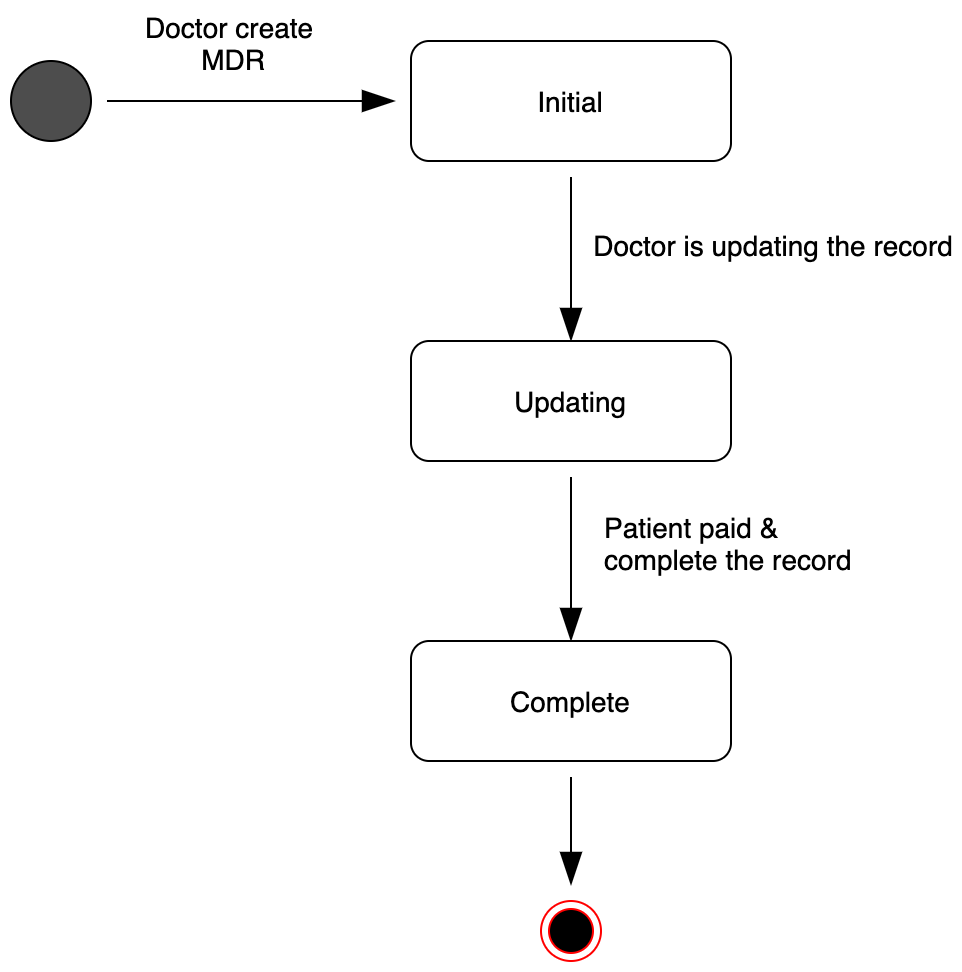

The diagram above was exported from draw.io. Its source (the exported page's mxGraphModel, read from the mxfile embedded in the PNG):
<mxGraphModel dx="1019" dy="1016" grid="1" gridSize="10" guides="1" tooltips="1" connect="1" arrows="1" fold="1" page="1" pageScale="1" pageWidth="1169" pageHeight="827" math="0" shadow="0">
  <root>
    <mxCell id="p2yWjJf-ua61UCx1Wn43-0" />
    <mxCell id="p2yWjJf-ua61UCx1Wn43-1" parent="p2yWjJf-ua61UCx1Wn43-0" />
    <mxCell id="VQMHaRDQKfFlgsFp4FKv-0" value="" style="ellipse;html=1;shape=endState;fillColor=#000000;strokeColor=#ff0000;hachureGap=4;pointerEvents=0;fontSize=14;" parent="p2yWjJf-ua61UCx1Wn43-1" vertex="1">
      <mxGeometry x="425" y="540" width="30" height="30" as="geometry" />
    </mxCell>
    <mxCell id="TVVp89n1U2sJJ32fWrFn-4" style="edgeStyle=none;curved=1;rounded=0;orthogonalLoop=1;jettySize=auto;html=1;entryX=0.5;entryY=0;entryDx=0;entryDy=0;fontSize=14;endArrow=blockThin;endFill=1;startSize=14;endSize=14;sourcePerimeterSpacing=8;targetPerimeterSpacing=8;" parent="p2yWjJf-ua61UCx1Wn43-1" source="VQMHaRDQKfFlgsFp4FKv-1" target="TVVp89n1U2sJJ32fWrFn-3" edge="1">
      <mxGeometry relative="1" as="geometry" />
    </mxCell>
    <mxCell id="TVVp89n1U2sJJ32fWrFn-5" value="Doctor is updating the record" style="edgeLabel;html=1;align=center;verticalAlign=middle;resizable=0;points=[];fontSize=14;" parent="TVVp89n1U2sJJ32fWrFn-4" vertex="1" connectable="0">
      <mxGeometry x="-0.1951" y="-1" relative="1" as="geometry">
        <mxPoint x="101" as="offset" />
      </mxGeometry>
    </mxCell>
    <mxCell id="VQMHaRDQKfFlgsFp4FKv-1" value="Initial" style="rounded=1;whiteSpace=wrap;html=1;hachureGap=4;pointerEvents=0;fontSize=14;fillColor=default;" parent="p2yWjJf-ua61UCx1Wn43-1" vertex="1">
      <mxGeometry x="360" y="110" width="160" height="60" as="geometry" />
    </mxCell>
    <mxCell id="TVVp89n1U2sJJ32fWrFn-1" style="edgeStyle=none;curved=1;rounded=0;orthogonalLoop=1;jettySize=auto;html=1;fontSize=14;endArrow=blockThin;endFill=1;startSize=14;endSize=14;sourcePerimeterSpacing=8;targetPerimeterSpacing=8;" parent="p2yWjJf-ua61UCx1Wn43-1" source="TVVp89n1U2sJJ32fWrFn-0" target="VQMHaRDQKfFlgsFp4FKv-1" edge="1">
      <mxGeometry relative="1" as="geometry" />
    </mxCell>
    <mxCell id="TVVp89n1U2sJJ32fWrFn-2" value="Doctor create &lt;br&gt;MDR" style="edgeLabel;html=1;align=center;verticalAlign=middle;resizable=0;points=[];fontSize=14;" parent="TVVp89n1U2sJJ32fWrFn-1" vertex="1" connectable="0">
      <mxGeometry x="-0.2222" y="1" relative="1" as="geometry">
        <mxPoint x="6" y="-29" as="offset" />
      </mxGeometry>
    </mxCell>
    <mxCell id="TVVp89n1U2sJJ32fWrFn-0" value="" style="ellipse;whiteSpace=wrap;html=1;aspect=fixed;hachureGap=4;pointerEvents=0;fontSize=14;fillColor=#4D4D4D;connectable=1;" parent="p2yWjJf-ua61UCx1Wn43-1" vertex="1">
      <mxGeometry x="160" y="120" width="40" height="40" as="geometry" />
    </mxCell>
    <mxCell id="TVVp89n1U2sJJ32fWrFn-7" style="edgeStyle=none;curved=1;rounded=0;orthogonalLoop=1;jettySize=auto;html=1;entryX=0.5;entryY=0;entryDx=0;entryDy=0;fontSize=14;endArrow=blockThin;endFill=1;startSize=14;endSize=14;sourcePerimeterSpacing=8;targetPerimeterSpacing=8;" parent="p2yWjJf-ua61UCx1Wn43-1" source="TVVp89n1U2sJJ32fWrFn-3" target="TVVp89n1U2sJJ32fWrFn-6" edge="1">
      <mxGeometry relative="1" as="geometry" />
    </mxCell>
    <mxCell id="TVVp89n1U2sJJ32fWrFn-8" value="Patient paid &amp;amp; &lt;br&gt;complete the record" style="edgeLabel;html=1;align=left;verticalAlign=middle;resizable=0;points=[];fontSize=14;" parent="TVVp89n1U2sJJ32fWrFn-7" vertex="1" connectable="0">
      <mxGeometry x="-0.3171" y="2" relative="1" as="geometry">
        <mxPoint x="13" y="4" as="offset" />
      </mxGeometry>
    </mxCell>
    <mxCell id="TVVp89n1U2sJJ32fWrFn-3" value="Updating" style="rounded=1;whiteSpace=wrap;html=1;hachureGap=4;pointerEvents=0;fontSize=14;fillColor=default;" parent="p2yWjJf-ua61UCx1Wn43-1" vertex="1">
      <mxGeometry x="360" y="260" width="160" height="60" as="geometry" />
    </mxCell>
    <mxCell id="TVVp89n1U2sJJ32fWrFn-9" style="edgeStyle=none;curved=1;rounded=0;orthogonalLoop=1;jettySize=auto;html=1;fontSize=14;endArrow=blockThin;endFill=1;startSize=14;endSize=14;sourcePerimeterSpacing=8;targetPerimeterSpacing=8;" parent="p2yWjJf-ua61UCx1Wn43-1" source="TVVp89n1U2sJJ32fWrFn-6" target="VQMHaRDQKfFlgsFp4FKv-0" edge="1">
      <mxGeometry relative="1" as="geometry" />
    </mxCell>
    <mxCell id="TVVp89n1U2sJJ32fWrFn-6" value="Complete" style="rounded=1;whiteSpace=wrap;html=1;hachureGap=4;pointerEvents=0;fontSize=14;fillColor=default;" parent="p2yWjJf-ua61UCx1Wn43-1" vertex="1">
      <mxGeometry x="360" y="410" width="160" height="60" as="geometry" />
    </mxCell>
  </root>
</mxGraphModel>